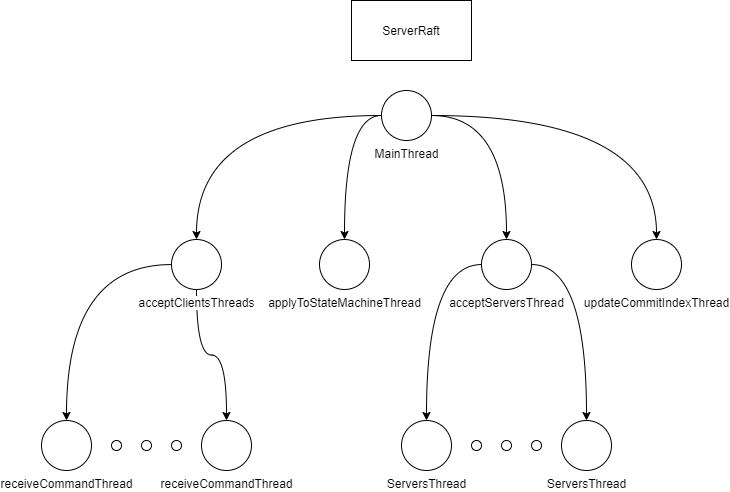

The diagram above was exported from draw.io. Its source (the exported page's mxGraphModel, read from the mxfile embedded in the PNG):
<mxGraphModel dx="1221" dy="625" grid="1" gridSize="10" guides="1" tooltips="1" connect="1" arrows="1" fold="1" page="1" pageScale="1" pageWidth="827" pageHeight="1169" math="0" shadow="0">
  <root>
    <mxCell id="0" />
    <mxCell id="1" parent="0" />
    <mxCell id="B5M95EREykMLs_v9i2ri-26" value="" style="endArrow=classic;html=1;exitX=1;exitY=0.5;exitDx=0;exitDy=0;entryX=1;entryY=0.5;entryDx=0;entryDy=0;curved=1;" edge="1" parent="1" target="B5M95EREykMLs_v9i2ri-24">
      <mxGeometry width="50" height="50" relative="1" as="geometry">
        <mxPoint x="600" y="110" as="sourcePoint" />
        <mxPoint x="710" y="100" as="targetPoint" />
        <Array as="points">
          <mxPoint x="880" y="150" />
        </Array>
      </mxGeometry>
    </mxCell>
    <mxCell id="B5M95EREykMLs_v9i2ri-37" value="" style="endArrow=classic;html=1;exitX=1;exitY=0.5;exitDx=0;exitDy=0;entryX=1;entryY=0.5;entryDx=0;entryDy=0;curved=1;" edge="1" parent="1" source="B5M95EREykMLs_v9i2ri-24">
      <mxGeometry width="50" height="50" relative="1" as="geometry">
        <mxPoint x="610" y="120" as="sourcePoint" />
        <mxPoint x="600" y="110" as="targetPoint" />
        <Array as="points">
          <mxPoint x="880" y="150" />
        </Array>
      </mxGeometry>
    </mxCell>
    <mxCell id="B5M95EREykMLs_v9i2ri-40" value="ServerRaft" style="rounded=0;whiteSpace=wrap;html=1;" vertex="1" parent="1">
      <mxGeometry x="420" y="40" width="120" height="60" as="geometry" />
    </mxCell>
    <mxCell id="B5M95EREykMLs_v9i2ri-52" style="edgeStyle=orthogonalEdgeStyle;curved=1;orthogonalLoop=1;jettySize=auto;html=1;" edge="1" parent="1" source="B5M95EREykMLs_v9i2ri-47" target="B5M95EREykMLs_v9i2ri-48">
      <mxGeometry relative="1" as="geometry" />
    </mxCell>
    <mxCell id="B5M95EREykMLs_v9i2ri-53" style="edgeStyle=orthogonalEdgeStyle;curved=1;orthogonalLoop=1;jettySize=auto;html=1;entryX=0.5;entryY=0;entryDx=0;entryDy=0;" edge="1" parent="1" source="B5M95EREykMLs_v9i2ri-47" target="B5M95EREykMLs_v9i2ri-49">
      <mxGeometry relative="1" as="geometry" />
    </mxCell>
    <mxCell id="B5M95EREykMLs_v9i2ri-54" style="edgeStyle=orthogonalEdgeStyle;curved=1;orthogonalLoop=1;jettySize=auto;html=1;entryX=0.5;entryY=0;entryDx=0;entryDy=0;" edge="1" parent="1" source="B5M95EREykMLs_v9i2ri-47" target="B5M95EREykMLs_v9i2ri-50">
      <mxGeometry relative="1" as="geometry" />
    </mxCell>
    <mxCell id="B5M95EREykMLs_v9i2ri-55" style="edgeStyle=orthogonalEdgeStyle;curved=1;orthogonalLoop=1;jettySize=auto;html=1;entryX=0.5;entryY=0;entryDx=0;entryDy=0;" edge="1" parent="1" source="B5M95EREykMLs_v9i2ri-47" target="B5M95EREykMLs_v9i2ri-51">
      <mxGeometry relative="1" as="geometry" />
    </mxCell>
    <mxCell id="B5M95EREykMLs_v9i2ri-47" value="MainThread" style="shape=mxgraph.bpmn.shape;html=1;verticalLabelPosition=bottom;labelBackgroundColor=#ffffff;verticalAlign=top;align=center;perimeter=ellipsePerimeter;outlineConnect=0;outline=standard;symbol=general;" vertex="1" parent="1">
      <mxGeometry x="450" y="130" width="50" height="50" as="geometry" />
    </mxCell>
    <mxCell id="B5M95EREykMLs_v9i2ri-86" style="edgeStyle=orthogonalEdgeStyle;curved=1;orthogonalLoop=1;jettySize=auto;html=1;entryX=0.5;entryY=0;entryDx=0;entryDy=0;" edge="1" parent="1" source="B5M95EREykMLs_v9i2ri-48" target="B5M95EREykMLs_v9i2ri-85">
      <mxGeometry relative="1" as="geometry" />
    </mxCell>
    <mxCell id="B5M95EREykMLs_v9i2ri-87" style="edgeStyle=orthogonalEdgeStyle;curved=1;orthogonalLoop=1;jettySize=auto;html=1;entryX=0.5;entryY=0;entryDx=0;entryDy=0;" edge="1" parent="1" source="B5M95EREykMLs_v9i2ri-48" target="B5M95EREykMLs_v9i2ri-84">
      <mxGeometry relative="1" as="geometry" />
    </mxCell>
    <mxCell id="B5M95EREykMLs_v9i2ri-48" value="acceptClientsThreads" style="shape=mxgraph.bpmn.shape;html=1;verticalLabelPosition=bottom;labelBackgroundColor=#ffffff;verticalAlign=top;align=center;perimeter=ellipsePerimeter;outlineConnect=0;outline=standard;symbol=general;" vertex="1" parent="1">
      <mxGeometry x="240" y="279" width="50" height="50" as="geometry" />
    </mxCell>
    <mxCell id="B5M95EREykMLs_v9i2ri-92" style="edgeStyle=orthogonalEdgeStyle;curved=1;orthogonalLoop=1;jettySize=auto;html=1;" edge="1" parent="1" source="B5M95EREykMLs_v9i2ri-49" target="B5M95EREykMLs_v9i2ri-83">
      <mxGeometry relative="1" as="geometry" />
    </mxCell>
    <mxCell id="B5M95EREykMLs_v9i2ri-97" style="edgeStyle=orthogonalEdgeStyle;curved=1;orthogonalLoop=1;jettySize=auto;html=1;entryX=0.5;entryY=0;entryDx=0;entryDy=0;" edge="1" parent="1" source="B5M95EREykMLs_v9i2ri-49" target="B5M95EREykMLs_v9i2ri-93">
      <mxGeometry relative="1" as="geometry" />
    </mxCell>
    <mxCell id="B5M95EREykMLs_v9i2ri-49" value="acceptServersThread" style="shape=mxgraph.bpmn.shape;html=1;verticalLabelPosition=bottom;labelBackgroundColor=#ffffff;verticalAlign=top;align=center;perimeter=ellipsePerimeter;outlineConnect=0;outline=standard;symbol=general;" vertex="1" parent="1">
      <mxGeometry x="550" y="279" width="50" height="50" as="geometry" />
    </mxCell>
    <mxCell id="B5M95EREykMLs_v9i2ri-50" value="applyToStateMachineThread" style="shape=mxgraph.bpmn.shape;html=1;verticalLabelPosition=bottom;labelBackgroundColor=#ffffff;verticalAlign=top;align=center;perimeter=ellipsePerimeter;outlineConnect=0;outline=standard;symbol=general;" vertex="1" parent="1">
      <mxGeometry x="388" y="279" width="50" height="50" as="geometry" />
    </mxCell>
    <mxCell id="B5M95EREykMLs_v9i2ri-51" value="updateCommitIndexThread" style="shape=mxgraph.bpmn.shape;html=1;verticalLabelPosition=bottom;labelBackgroundColor=#ffffff;verticalAlign=top;align=center;perimeter=ellipsePerimeter;outlineConnect=0;outline=standard;symbol=general;" vertex="1" parent="1">
      <mxGeometry x="700" y="279" width="50" height="50" as="geometry" />
    </mxCell>
    <mxCell id="B5M95EREykMLs_v9i2ri-83" value="ServersThread" style="shape=mxgraph.bpmn.shape;html=1;verticalLabelPosition=bottom;labelBackgroundColor=#ffffff;verticalAlign=top;align=center;perimeter=ellipsePerimeter;outlineConnect=0;outline=standard;symbol=general;" vertex="1" parent="1">
      <mxGeometry x="630" y="460" width="50" height="50" as="geometry" />
    </mxCell>
    <mxCell id="B5M95EREykMLs_v9i2ri-84" value="receiveCommandThread" style="shape=mxgraph.bpmn.shape;html=1;verticalLabelPosition=bottom;labelBackgroundColor=#ffffff;verticalAlign=top;align=center;perimeter=ellipsePerimeter;outlineConnect=0;outline=standard;symbol=general;" vertex="1" parent="1">
      <mxGeometry x="270" y="460" width="50" height="50" as="geometry" />
    </mxCell>
    <mxCell id="B5M95EREykMLs_v9i2ri-85" value="receiveCommandThread" style="shape=mxgraph.bpmn.shape;html=1;verticalLabelPosition=bottom;labelBackgroundColor=#ffffff;verticalAlign=top;align=center;perimeter=ellipsePerimeter;outlineConnect=0;outline=standard;symbol=general;" vertex="1" parent="1">
      <mxGeometry x="110" y="460" width="50" height="50" as="geometry" />
    </mxCell>
    <mxCell id="B5M95EREykMLs_v9i2ri-89" value="" style="shape=mxgraph.bpmn.shape;html=1;verticalLabelPosition=bottom;labelBackgroundColor=#ffffff;verticalAlign=top;align=center;perimeter=ellipsePerimeter;outlineConnect=0;outline=standard;symbol=general;" vertex="1" parent="1">
      <mxGeometry x="180" y="480" width="10" height="10" as="geometry" />
    </mxCell>
    <mxCell id="B5M95EREykMLs_v9i2ri-90" value="" style="shape=mxgraph.bpmn.shape;html=1;verticalLabelPosition=bottom;labelBackgroundColor=#ffffff;verticalAlign=top;align=center;perimeter=ellipsePerimeter;outlineConnect=0;outline=standard;symbol=general;" vertex="1" parent="1">
      <mxGeometry x="210" y="480" width="10" height="10" as="geometry" />
    </mxCell>
    <mxCell id="B5M95EREykMLs_v9i2ri-91" value="" style="shape=mxgraph.bpmn.shape;html=1;verticalLabelPosition=bottom;labelBackgroundColor=#ffffff;verticalAlign=top;align=center;perimeter=ellipsePerimeter;outlineConnect=0;outline=standard;symbol=general;" vertex="1" parent="1">
      <mxGeometry x="240" y="480" width="10" height="10" as="geometry" />
    </mxCell>
    <mxCell id="B5M95EREykMLs_v9i2ri-93" value="ServersThread" style="shape=mxgraph.bpmn.shape;html=1;verticalLabelPosition=bottom;labelBackgroundColor=#ffffff;verticalAlign=top;align=center;perimeter=ellipsePerimeter;outlineConnect=0;outline=standard;symbol=general;" vertex="1" parent="1">
      <mxGeometry x="470" y="460" width="50" height="50" as="geometry" />
    </mxCell>
    <mxCell id="B5M95EREykMLs_v9i2ri-94" value="" style="shape=mxgraph.bpmn.shape;html=1;verticalLabelPosition=bottom;labelBackgroundColor=#ffffff;verticalAlign=top;align=center;perimeter=ellipsePerimeter;outlineConnect=0;outline=standard;symbol=general;" vertex="1" parent="1">
      <mxGeometry x="540" y="480" width="10" height="10" as="geometry" />
    </mxCell>
    <mxCell id="B5M95EREykMLs_v9i2ri-95" value="" style="shape=mxgraph.bpmn.shape;html=1;verticalLabelPosition=bottom;labelBackgroundColor=#ffffff;verticalAlign=top;align=center;perimeter=ellipsePerimeter;outlineConnect=0;outline=standard;symbol=general;" vertex="1" parent="1">
      <mxGeometry x="570" y="480" width="10" height="10" as="geometry" />
    </mxCell>
    <mxCell id="B5M95EREykMLs_v9i2ri-96" value="" style="shape=mxgraph.bpmn.shape;html=1;verticalLabelPosition=bottom;labelBackgroundColor=#ffffff;verticalAlign=top;align=center;perimeter=ellipsePerimeter;outlineConnect=0;outline=standard;symbol=general;" vertex="1" parent="1">
      <mxGeometry x="600" y="480" width="10" height="10" as="geometry" />
    </mxCell>
  </root>
</mxGraphModel>